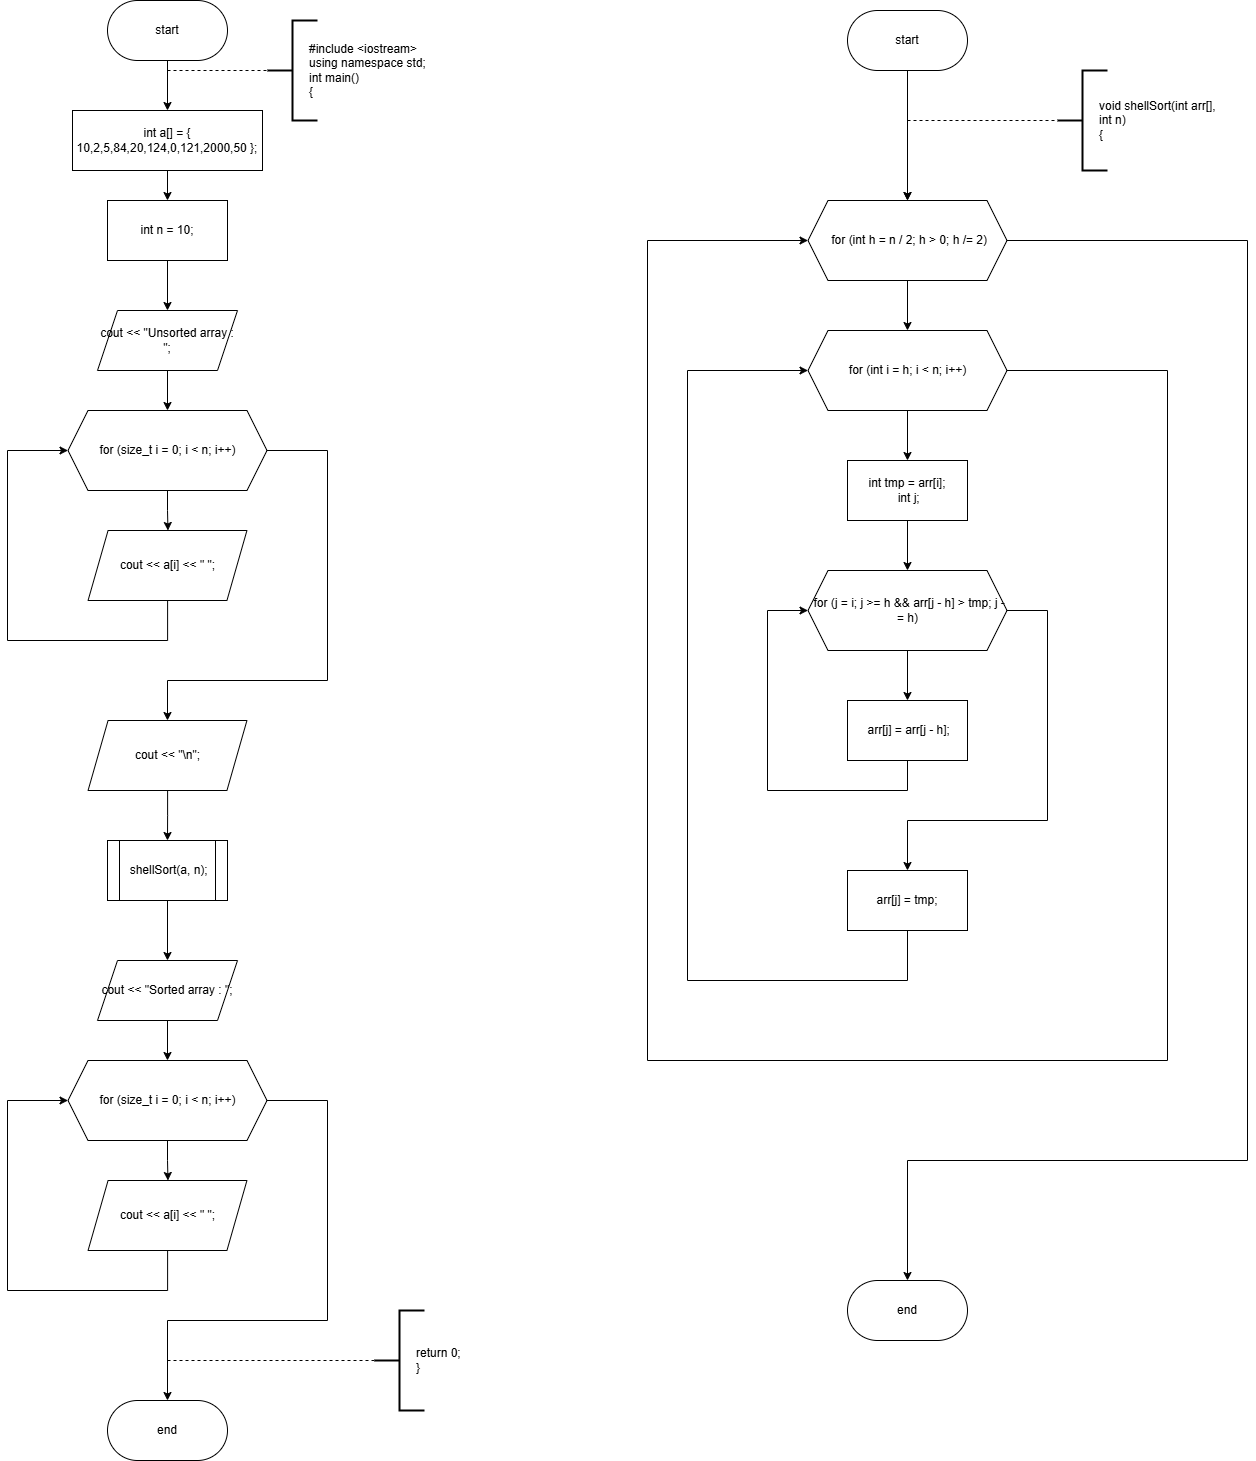

The diagram above was exported from draw.io. Its source (the exported page's mxGraphModel, read from the mxfile embedded in the PNG):
<mxGraphModel dx="1050" dy="575" grid="1" gridSize="10" guides="1" tooltips="1" connect="1" arrows="1" fold="1" page="1" pageScale="1" pageWidth="827" pageHeight="1169" math="0" shadow="0">
  <root>
    <mxCell id="0" />
    <mxCell id="1" parent="0" />
    <mxCell id="nsWwy7YhsZ1YFecmiabp-3" style="edgeStyle=orthogonalEdgeStyle;rounded=0;orthogonalLoop=1;jettySize=auto;html=1;entryX=0.5;entryY=0;entryDx=0;entryDy=0;" parent="1" source="nsWwy7YhsZ1YFecmiabp-1" target="nsWwy7YhsZ1YFecmiabp-2" edge="1">
      <mxGeometry relative="1" as="geometry" />
    </mxCell>
    <mxCell id="nsWwy7YhsZ1YFecmiabp-1" value="start" style="rounded=1;whiteSpace=wrap;html=1;arcSize=50;" parent="1" vertex="1">
      <mxGeometry x="340" y="80" width="120" height="60" as="geometry" />
    </mxCell>
    <mxCell id="nsWwy7YhsZ1YFecmiabp-5" style="edgeStyle=orthogonalEdgeStyle;rounded=0;orthogonalLoop=1;jettySize=auto;html=1;" parent="1" source="nsWwy7YhsZ1YFecmiabp-2" target="nsWwy7YhsZ1YFecmiabp-4" edge="1">
      <mxGeometry relative="1" as="geometry" />
    </mxCell>
    <mxCell id="nsWwy7YhsZ1YFecmiabp-2" value="int a[] = { 10,2,5,84,20,124,0,121,2000,50 };" style="rounded=0;whiteSpace=wrap;html=1;" parent="1" vertex="1">
      <mxGeometry x="305" y="190" width="190" height="60" as="geometry" />
    </mxCell>
    <mxCell id="vSX36NQjh78rAXf-Aoum-2" style="edgeStyle=orthogonalEdgeStyle;rounded=0;orthogonalLoop=1;jettySize=auto;html=1;" parent="1" source="nsWwy7YhsZ1YFecmiabp-4" target="vSX36NQjh78rAXf-Aoum-1" edge="1">
      <mxGeometry relative="1" as="geometry" />
    </mxCell>
    <mxCell id="nsWwy7YhsZ1YFecmiabp-4" value="int n = 10;" style="rounded=0;whiteSpace=wrap;html=1;" parent="1" vertex="1">
      <mxGeometry x="340" y="280" width="120" height="60" as="geometry" />
    </mxCell>
    <mxCell id="vSX36NQjh78rAXf-Aoum-10" style="edgeStyle=orthogonalEdgeStyle;rounded=0;orthogonalLoop=1;jettySize=auto;html=1;entryX=0.5;entryY=0;entryDx=0;entryDy=0;" parent="1" source="vSX36NQjh78rAXf-Aoum-1" target="vSX36NQjh78rAXf-Aoum-4" edge="1">
      <mxGeometry relative="1" as="geometry" />
    </mxCell>
    <mxCell id="vSX36NQjh78rAXf-Aoum-1" value="cout &lt;&lt; &quot;Unsorted array : &quot;;" style="shape=parallelogram;perimeter=parallelogramPerimeter;whiteSpace=wrap;html=1;fixedSize=1;" parent="1" vertex="1">
      <mxGeometry x="330" y="390" width="140" height="60" as="geometry" />
    </mxCell>
    <mxCell id="vSX36NQjh78rAXf-Aoum-3" style="edgeStyle=orthogonalEdgeStyle;rounded=0;orthogonalLoop=1;jettySize=auto;html=1;entryX=0.503;entryY=0;entryDx=0;entryDy=0;entryPerimeter=0;" parent="1" source="vSX36NQjh78rAXf-Aoum-4" target="vSX36NQjh78rAXf-Aoum-7" edge="1">
      <mxGeometry relative="1" as="geometry">
        <mxPoint x="400" y="715" as="targetPoint" />
      </mxGeometry>
    </mxCell>
    <mxCell id="vSX36NQjh78rAXf-Aoum-13" style="edgeStyle=orthogonalEdgeStyle;rounded=0;orthogonalLoop=1;jettySize=auto;html=1;entryX=0.5;entryY=0;entryDx=0;entryDy=0;" parent="1" source="vSX36NQjh78rAXf-Aoum-4" target="vSX36NQjh78rAXf-Aoum-12" edge="1">
      <mxGeometry relative="1" as="geometry">
        <Array as="points">
          <mxPoint x="560" y="530" />
          <mxPoint x="560" y="760" />
          <mxPoint x="400" y="760" />
        </Array>
      </mxGeometry>
    </mxCell>
    <mxCell id="vSX36NQjh78rAXf-Aoum-4" value="for (size_t i = 0; i &amp;lt; n; i++)" style="shape=hexagon;perimeter=hexagonPerimeter2;whiteSpace=wrap;html=1;fixedSize=1;" parent="1" vertex="1">
      <mxGeometry x="300.5" y="490" width="199" height="80" as="geometry" />
    </mxCell>
    <mxCell id="vSX36NQjh78rAXf-Aoum-11" style="edgeStyle=orthogonalEdgeStyle;rounded=0;orthogonalLoop=1;jettySize=auto;html=1;entryX=0;entryY=0.5;entryDx=0;entryDy=0;" parent="1" source="vSX36NQjh78rAXf-Aoum-7" target="vSX36NQjh78rAXf-Aoum-4" edge="1">
      <mxGeometry relative="1" as="geometry">
        <Array as="points">
          <mxPoint x="400" y="720" />
          <mxPoint x="240" y="720" />
          <mxPoint x="240" y="530" />
        </Array>
      </mxGeometry>
    </mxCell>
    <mxCell id="vSX36NQjh78rAXf-Aoum-7" value="cout &amp;lt;&amp;lt; a[i] &amp;lt;&amp;lt; &quot; &quot;;" style="shape=parallelogram;perimeter=parallelogramPerimeter;whiteSpace=wrap;html=1;fixedSize=1;" parent="1" vertex="1">
      <mxGeometry x="320.56" y="610" width="158.88" height="70" as="geometry" />
    </mxCell>
    <mxCell id="vSX36NQjh78rAXf-Aoum-15" style="edgeStyle=orthogonalEdgeStyle;rounded=0;orthogonalLoop=1;jettySize=auto;html=1;entryX=0.5;entryY=0;entryDx=0;entryDy=0;" parent="1" source="vSX36NQjh78rAXf-Aoum-12" target="vSX36NQjh78rAXf-Aoum-14" edge="1">
      <mxGeometry relative="1" as="geometry" />
    </mxCell>
    <mxCell id="vSX36NQjh78rAXf-Aoum-12" value="cout &amp;lt;&amp;lt; &quot;\n&quot;;" style="shape=parallelogram;perimeter=parallelogramPerimeter;whiteSpace=wrap;html=1;fixedSize=1;" parent="1" vertex="1">
      <mxGeometry x="320.56" y="800" width="158.88" height="70" as="geometry" />
    </mxCell>
    <mxCell id="vSX36NQjh78rAXf-Aoum-22" style="edgeStyle=orthogonalEdgeStyle;rounded=0;orthogonalLoop=1;jettySize=auto;html=1;entryX=0.5;entryY=0;entryDx=0;entryDy=0;" parent="1" source="vSX36NQjh78rAXf-Aoum-14" target="vSX36NQjh78rAXf-Aoum-17" edge="1">
      <mxGeometry relative="1" as="geometry" />
    </mxCell>
    <mxCell id="vSX36NQjh78rAXf-Aoum-14" value="&amp;nbsp;shellSort(a, n);" style="shape=process;whiteSpace=wrap;html=1;backgroundOutline=1;" parent="1" vertex="1">
      <mxGeometry x="340" y="920" width="120" height="60" as="geometry" />
    </mxCell>
    <mxCell id="vSX36NQjh78rAXf-Aoum-16" style="edgeStyle=orthogonalEdgeStyle;rounded=0;orthogonalLoop=1;jettySize=auto;html=1;entryX=0.5;entryY=0;entryDx=0;entryDy=0;" parent="1" source="vSX36NQjh78rAXf-Aoum-17" target="vSX36NQjh78rAXf-Aoum-19" edge="1">
      <mxGeometry relative="1" as="geometry" />
    </mxCell>
    <mxCell id="vSX36NQjh78rAXf-Aoum-17" value="cout &amp;lt;&amp;lt; &quot;Sorted array : &quot;;" style="shape=parallelogram;perimeter=parallelogramPerimeter;whiteSpace=wrap;html=1;fixedSize=1;" parent="1" vertex="1">
      <mxGeometry x="330" y="1040" width="140" height="60" as="geometry" />
    </mxCell>
    <mxCell id="vSX36NQjh78rAXf-Aoum-18" style="edgeStyle=orthogonalEdgeStyle;rounded=0;orthogonalLoop=1;jettySize=auto;html=1;entryX=0.503;entryY=0;entryDx=0;entryDy=0;entryPerimeter=0;" parent="1" source="vSX36NQjh78rAXf-Aoum-19" target="vSX36NQjh78rAXf-Aoum-21" edge="1">
      <mxGeometry relative="1" as="geometry">
        <mxPoint x="400" y="1365" as="targetPoint" />
      </mxGeometry>
    </mxCell>
    <mxCell id="vSX36NQjh78rAXf-Aoum-24" style="edgeStyle=orthogonalEdgeStyle;rounded=0;orthogonalLoop=1;jettySize=auto;html=1;entryX=0.5;entryY=0;entryDx=0;entryDy=0;" parent="1" source="vSX36NQjh78rAXf-Aoum-19" target="vSX36NQjh78rAXf-Aoum-23" edge="1">
      <mxGeometry relative="1" as="geometry">
        <Array as="points">
          <mxPoint x="560" y="1180" />
          <mxPoint x="560" y="1400" />
          <mxPoint x="400" y="1400" />
        </Array>
      </mxGeometry>
    </mxCell>
    <mxCell id="vSX36NQjh78rAXf-Aoum-19" value="for (size_t i = 0; i &amp;lt; n; i++)" style="shape=hexagon;perimeter=hexagonPerimeter2;whiteSpace=wrap;html=1;fixedSize=1;" parent="1" vertex="1">
      <mxGeometry x="300.5" y="1140" width="199" height="80" as="geometry" />
    </mxCell>
    <mxCell id="vSX36NQjh78rAXf-Aoum-20" style="edgeStyle=orthogonalEdgeStyle;rounded=0;orthogonalLoop=1;jettySize=auto;html=1;entryX=0;entryY=0.5;entryDx=0;entryDy=0;" parent="1" source="vSX36NQjh78rAXf-Aoum-21" target="vSX36NQjh78rAXf-Aoum-19" edge="1">
      <mxGeometry relative="1" as="geometry">
        <Array as="points">
          <mxPoint x="400" y="1370" />
          <mxPoint x="240" y="1370" />
          <mxPoint x="240" y="1180" />
        </Array>
      </mxGeometry>
    </mxCell>
    <mxCell id="vSX36NQjh78rAXf-Aoum-21" value="cout &amp;lt;&amp;lt; a[i] &amp;lt;&amp;lt; &quot; &quot;;" style="shape=parallelogram;perimeter=parallelogramPerimeter;whiteSpace=wrap;html=1;fixedSize=1;" parent="1" vertex="1">
      <mxGeometry x="320.56" y="1260" width="158.88" height="70" as="geometry" />
    </mxCell>
    <mxCell id="vSX36NQjh78rAXf-Aoum-23" value="end" style="rounded=1;whiteSpace=wrap;html=1;arcSize=50;" parent="1" vertex="1">
      <mxGeometry x="340" y="1480" width="120" height="60" as="geometry" />
    </mxCell>
    <mxCell id="vSX36NQjh78rAXf-Aoum-25" value="" style="endArrow=none;dashed=1;html=1;rounded=0;" parent="1" edge="1">
      <mxGeometry width="50" height="50" relative="1" as="geometry">
        <mxPoint x="400" y="1440" as="sourcePoint" />
        <mxPoint x="607" y="1440" as="targetPoint" />
      </mxGeometry>
    </mxCell>
    <mxCell id="vSX36NQjh78rAXf-Aoum-26" value="return 0;&lt;div&gt;}&lt;/div&gt;" style="text;html=1;align=left;verticalAlign=middle;whiteSpace=wrap;rounded=0;" parent="1" vertex="1">
      <mxGeometry x="647" y="1425" width="60" height="30" as="geometry" />
    </mxCell>
    <mxCell id="vSX36NQjh78rAXf-Aoum-27" value="" style="strokeWidth=2;html=1;shape=mxgraph.flowchart.annotation_2;align=left;labelPosition=right;pointerEvents=1;" parent="1" vertex="1">
      <mxGeometry x="607" y="1390" width="50" height="100" as="geometry" />
    </mxCell>
    <mxCell id="vSX36NQjh78rAXf-Aoum-30" value="" style="endArrow=none;dashed=1;html=1;rounded=0;" parent="1" edge="1">
      <mxGeometry width="50" height="50" relative="1" as="geometry">
        <mxPoint x="400" y="150" as="sourcePoint" />
        <mxPoint x="510" y="150" as="targetPoint" />
      </mxGeometry>
    </mxCell>
    <mxCell id="vSX36NQjh78rAXf-Aoum-31" value="#include &amp;lt;iostream&amp;gt;&lt;div&gt;using namespace std;&lt;/div&gt;&lt;div&gt;int main()&lt;/div&gt;&lt;div&gt;{&lt;/div&gt;" style="text;html=1;align=left;verticalAlign=middle;whiteSpace=wrap;rounded=0;" parent="1" vertex="1">
      <mxGeometry x="540" y="120" width="130" height="60" as="geometry" />
    </mxCell>
    <mxCell id="vSX36NQjh78rAXf-Aoum-32" value="" style="strokeWidth=2;html=1;shape=mxgraph.flowchart.annotation_2;align=left;labelPosition=right;pointerEvents=1;" parent="1" vertex="1">
      <mxGeometry x="500" y="100" width="50" height="100" as="geometry" />
    </mxCell>
    <mxCell id="vSX36NQjh78rAXf-Aoum-68" style="edgeStyle=orthogonalEdgeStyle;rounded=0;orthogonalLoop=1;jettySize=auto;html=1;entryX=0;entryY=0.5;entryDx=0;entryDy=0;" parent="1" edge="1">
      <mxGeometry relative="1" as="geometry">
        <mxPoint x="1000.5" y="920" as="targetPoint" />
        <Array as="points">
          <mxPoint x="1280" y="1040" />
          <mxPoint x="1280" y="1680" />
          <mxPoint x="880" y="1680" />
          <mxPoint x="880" y="920" />
        </Array>
      </mxGeometry>
    </mxCell>
    <mxCell id="vSX36NQjh78rAXf-Aoum-315" style="edgeStyle=orthogonalEdgeStyle;rounded=0;orthogonalLoop=1;jettySize=auto;html=1;entryX=0.5;entryY=0;entryDx=0;entryDy=0;" parent="1" source="vSX36NQjh78rAXf-Aoum-313" target="vSX36NQjh78rAXf-Aoum-314" edge="1">
      <mxGeometry relative="1" as="geometry" />
    </mxCell>
    <mxCell id="vSX36NQjh78rAXf-Aoum-313" value="start" style="rounded=1;whiteSpace=wrap;html=1;arcSize=50;" parent="1" vertex="1">
      <mxGeometry x="1080" y="90" width="120" height="60" as="geometry" />
    </mxCell>
    <mxCell id="vSX36NQjh78rAXf-Aoum-321" style="edgeStyle=orthogonalEdgeStyle;rounded=0;orthogonalLoop=1;jettySize=auto;html=1;entryX=0.5;entryY=0;entryDx=0;entryDy=0;" parent="1" source="vSX36NQjh78rAXf-Aoum-314" target="vSX36NQjh78rAXf-Aoum-320" edge="1">
      <mxGeometry relative="1" as="geometry" />
    </mxCell>
    <mxCell id="vSX36NQjh78rAXf-Aoum-334" style="edgeStyle=orthogonalEdgeStyle;rounded=0;orthogonalLoop=1;jettySize=auto;html=1;entryX=0.5;entryY=0;entryDx=0;entryDy=0;" parent="1" source="vSX36NQjh78rAXf-Aoum-314" target="vSX36NQjh78rAXf-Aoum-333" edge="1">
      <mxGeometry relative="1" as="geometry">
        <Array as="points">
          <mxPoint x="1480" y="320" />
          <mxPoint x="1480" y="1240" />
          <mxPoint x="1140" y="1240" />
        </Array>
      </mxGeometry>
    </mxCell>
    <mxCell id="vSX36NQjh78rAXf-Aoum-314" value="&amp;nbsp;for (int h = n / 2; h &amp;gt; 0; h /= 2)" style="shape=hexagon;perimeter=hexagonPerimeter2;whiteSpace=wrap;html=1;fixedSize=1;" parent="1" vertex="1">
      <mxGeometry x="1040.5" y="280" width="199" height="80" as="geometry" />
    </mxCell>
    <mxCell id="vSX36NQjh78rAXf-Aoum-316" value="" style="endArrow=classic;html=1;rounded=0;exitX=0.5;exitY=1;exitDx=0;exitDy=0;entryX=0.5;entryY=0;entryDx=0;entryDy=0;" parent="1" edge="1">
      <mxGeometry width="50" height="50" relative="1" as="geometry">
        <mxPoint x="1140" y="250" as="sourcePoint" />
        <mxPoint x="1140" y="280" as="targetPoint" />
      </mxGeometry>
    </mxCell>
    <mxCell id="vSX36NQjh78rAXf-Aoum-317" value="" style="endArrow=none;dashed=1;html=1;rounded=0;entryX=0;entryY=0.5;entryDx=0;entryDy=0;entryPerimeter=0;" parent="1" target="vSX36NQjh78rAXf-Aoum-319" edge="1">
      <mxGeometry width="50" height="50" relative="1" as="geometry">
        <mxPoint x="1140" y="200" as="sourcePoint" />
        <mxPoint x="1290" y="260" as="targetPoint" />
      </mxGeometry>
    </mxCell>
    <mxCell id="vSX36NQjh78rAXf-Aoum-318" value="&lt;div&gt;void shellSort(int arr[], int n)&lt;/div&gt;&lt;div&gt;{&lt;/div&gt;" style="text;html=1;align=left;verticalAlign=middle;whiteSpace=wrap;rounded=0;" parent="1" vertex="1">
      <mxGeometry x="1330" y="170" width="130" height="60" as="geometry" />
    </mxCell>
    <mxCell id="vSX36NQjh78rAXf-Aoum-319" value="" style="strokeWidth=2;html=1;shape=mxgraph.flowchart.annotation_2;align=left;labelPosition=right;pointerEvents=1;" parent="1" vertex="1">
      <mxGeometry x="1290" y="150" width="50" height="100" as="geometry" />
    </mxCell>
    <mxCell id="vSX36NQjh78rAXf-Aoum-323" style="edgeStyle=orthogonalEdgeStyle;rounded=0;orthogonalLoop=1;jettySize=auto;html=1;entryX=0.5;entryY=0;entryDx=0;entryDy=0;" parent="1" source="vSX36NQjh78rAXf-Aoum-320" target="vSX36NQjh78rAXf-Aoum-322" edge="1">
      <mxGeometry relative="1" as="geometry" />
    </mxCell>
    <mxCell id="vSX36NQjh78rAXf-Aoum-332" style="edgeStyle=orthogonalEdgeStyle;rounded=0;orthogonalLoop=1;jettySize=auto;html=1;entryX=0;entryY=0.5;entryDx=0;entryDy=0;" parent="1" source="vSX36NQjh78rAXf-Aoum-320" target="vSX36NQjh78rAXf-Aoum-314" edge="1">
      <mxGeometry relative="1" as="geometry">
        <Array as="points">
          <mxPoint x="1400" y="450" />
          <mxPoint x="1400" y="1140" />
          <mxPoint x="880" y="1140" />
          <mxPoint x="880" y="320" />
        </Array>
      </mxGeometry>
    </mxCell>
    <mxCell id="vSX36NQjh78rAXf-Aoum-320" value="for (int i = h; i &amp;lt; n; i++)" style="shape=hexagon;perimeter=hexagonPerimeter2;whiteSpace=wrap;html=1;fixedSize=1;" parent="1" vertex="1">
      <mxGeometry x="1040.5" y="410" width="199" height="80" as="geometry" />
    </mxCell>
    <mxCell id="vSX36NQjh78rAXf-Aoum-325" style="edgeStyle=orthogonalEdgeStyle;rounded=0;orthogonalLoop=1;jettySize=auto;html=1;entryX=0.5;entryY=0;entryDx=0;entryDy=0;" parent="1" source="vSX36NQjh78rAXf-Aoum-322" target="vSX36NQjh78rAXf-Aoum-324" edge="1">
      <mxGeometry relative="1" as="geometry" />
    </mxCell>
    <mxCell id="vSX36NQjh78rAXf-Aoum-322" value="&lt;div&gt;int tmp = arr[i];&lt;/div&gt;&lt;div&gt;&amp;nbsp;int j;&lt;/div&gt;" style="rounded=0;whiteSpace=wrap;html=1;" parent="1" vertex="1">
      <mxGeometry x="1080" y="540" width="120" height="60" as="geometry" />
    </mxCell>
    <mxCell id="vSX36NQjh78rAXf-Aoum-327" style="edgeStyle=orthogonalEdgeStyle;rounded=0;orthogonalLoop=1;jettySize=auto;html=1;entryX=0.5;entryY=0;entryDx=0;entryDy=0;" parent="1" source="vSX36NQjh78rAXf-Aoum-324" target="vSX36NQjh78rAXf-Aoum-326" edge="1">
      <mxGeometry relative="1" as="geometry" />
    </mxCell>
    <mxCell id="vSX36NQjh78rAXf-Aoum-330" style="edgeStyle=orthogonalEdgeStyle;rounded=0;orthogonalLoop=1;jettySize=auto;html=1;entryX=0.5;entryY=0;entryDx=0;entryDy=0;" parent="1" source="vSX36NQjh78rAXf-Aoum-324" target="vSX36NQjh78rAXf-Aoum-329" edge="1">
      <mxGeometry relative="1" as="geometry">
        <mxPoint x="1140" y="940" as="targetPoint" />
        <Array as="points">
          <mxPoint x="1280" y="690" />
          <mxPoint x="1280" y="900" />
          <mxPoint x="1140" y="900" />
        </Array>
      </mxGeometry>
    </mxCell>
    <mxCell id="vSX36NQjh78rAXf-Aoum-324" value="&amp;nbsp;for (j = i; j &amp;gt;= h &amp;amp;&amp;amp; arr[j - h] &amp;gt; tmp; j -= h)" style="shape=hexagon;perimeter=hexagonPerimeter2;whiteSpace=wrap;html=1;fixedSize=1;" parent="1" vertex="1">
      <mxGeometry x="1040.5" y="650" width="199" height="80" as="geometry" />
    </mxCell>
    <mxCell id="vSX36NQjh78rAXf-Aoum-328" style="edgeStyle=orthogonalEdgeStyle;rounded=0;orthogonalLoop=1;jettySize=auto;html=1;entryX=0;entryY=0.5;entryDx=0;entryDy=0;" parent="1" source="vSX36NQjh78rAXf-Aoum-326" target="vSX36NQjh78rAXf-Aoum-324" edge="1">
      <mxGeometry relative="1" as="geometry">
        <Array as="points">
          <mxPoint x="1140" y="870" />
          <mxPoint x="1000" y="870" />
          <mxPoint x="1000" y="690" />
        </Array>
      </mxGeometry>
    </mxCell>
    <mxCell id="vSX36NQjh78rAXf-Aoum-326" value="&amp;nbsp;arr[j] = arr[j - h];" style="rounded=0;whiteSpace=wrap;html=1;" parent="1" vertex="1">
      <mxGeometry x="1080" y="780" width="120" height="60" as="geometry" />
    </mxCell>
    <mxCell id="vSX36NQjh78rAXf-Aoum-331" style="edgeStyle=orthogonalEdgeStyle;rounded=0;orthogonalLoop=1;jettySize=auto;html=1;entryX=0;entryY=0.5;entryDx=0;entryDy=0;" parent="1" source="vSX36NQjh78rAXf-Aoum-329" target="vSX36NQjh78rAXf-Aoum-320" edge="1">
      <mxGeometry relative="1" as="geometry">
        <Array as="points">
          <mxPoint x="1140" y="1060" />
          <mxPoint x="920" y="1060" />
          <mxPoint x="920" y="450" />
        </Array>
      </mxGeometry>
    </mxCell>
    <mxCell id="vSX36NQjh78rAXf-Aoum-329" value="arr[j] = tmp;" style="rounded=0;whiteSpace=wrap;html=1;" parent="1" vertex="1">
      <mxGeometry x="1080" y="950" width="120" height="60" as="geometry" />
    </mxCell>
    <mxCell id="vSX36NQjh78rAXf-Aoum-333" value="end" style="rounded=1;whiteSpace=wrap;html=1;arcSize=50;" parent="1" vertex="1">
      <mxGeometry x="1080" y="1360" width="120" height="60" as="geometry" />
    </mxCell>
  </root>
</mxGraphModel>